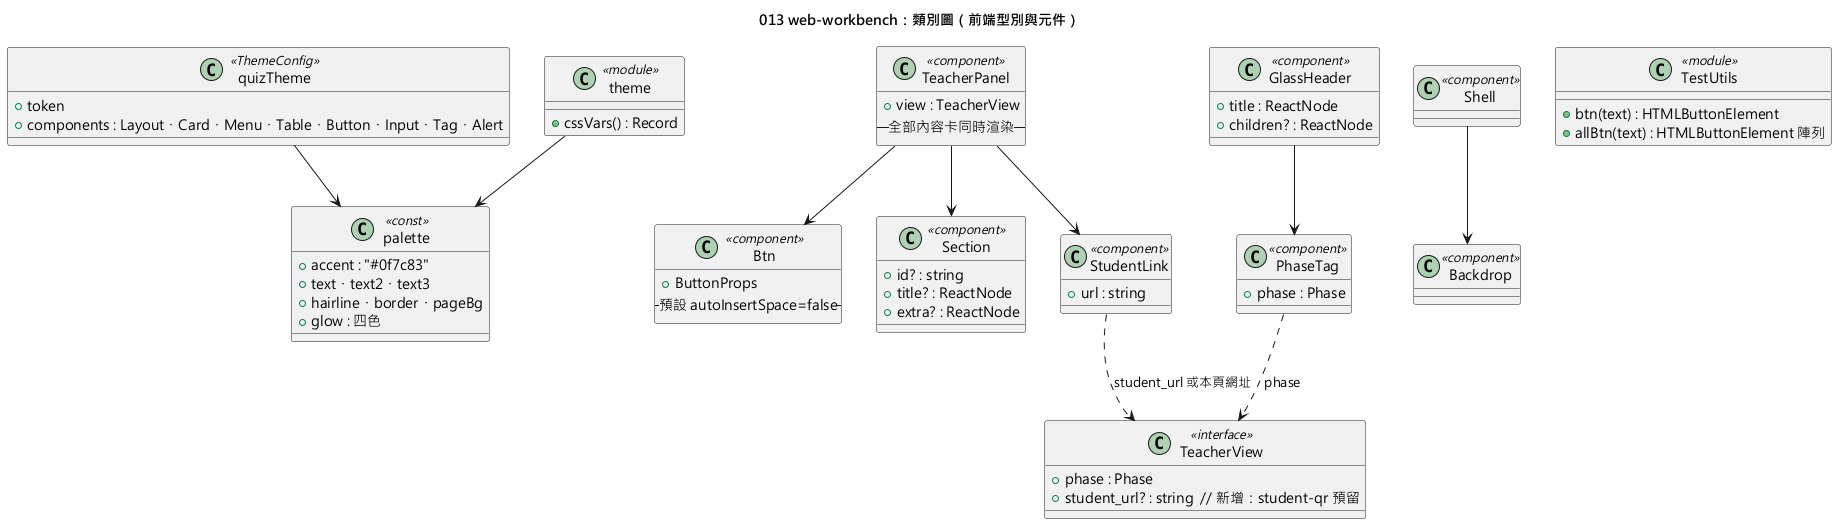

The diagram above was rendered by PlantUML. Its source (embedded in the PNG):
@startuml 013-web-workbench-class
skinparamlocked defaultFontName Microsoft JhengHei
title 013 web-workbench：類別圖（前端型別與元件）

class palette <<const>> {
  + accent : "#0f7c83"
  + text・text2・text3
  + hairline・border・pageBg
  + glow : 四色
}

class quizTheme <<ThemeConfig>> {
  + token
  + components : Layout・Card・Menu・Table・Button・Input・Tag・Alert
}

class theme <<module>> {
  + cssVars() : Record
}

class Btn <<component>> {
  + ButtonProps
  -- 預設 autoInsertSpace=false --
}

class PhaseTag <<component>> {
  + phase : Phase
}

class Section <<component>> {
  + id? : string
  + title? : ReactNode
  + extra? : ReactNode
}

class GlassHeader <<component>> {
  + title : ReactNode
  + children? : ReactNode
}

class Shell <<component>>
class Backdrop <<component>>

class TeacherView <<interface>> {
  + phase : Phase
  + student_url? : string  // 新增：student-qr 預留
}

class StudentLink <<component>> {
  + url : string
}

class TeacherPanel <<component>> {
  + view : TeacherView
  -- 全部內容卡同時渲染 --
}

class TestUtils <<module>> {
  + btn(text) : HTMLButtonElement
  + allBtn(text) : HTMLButtonElement 陣列
}

quizTheme --> palette
theme --> palette
Shell --> Backdrop
TeacherPanel --> Section
TeacherPanel --> StudentLink
TeacherPanel --> Btn
StudentLink ..> TeacherView : student_url 或本頁網址
PhaseTag ..> TeacherView : phase
GlassHeader --> PhaseTag
@enduml